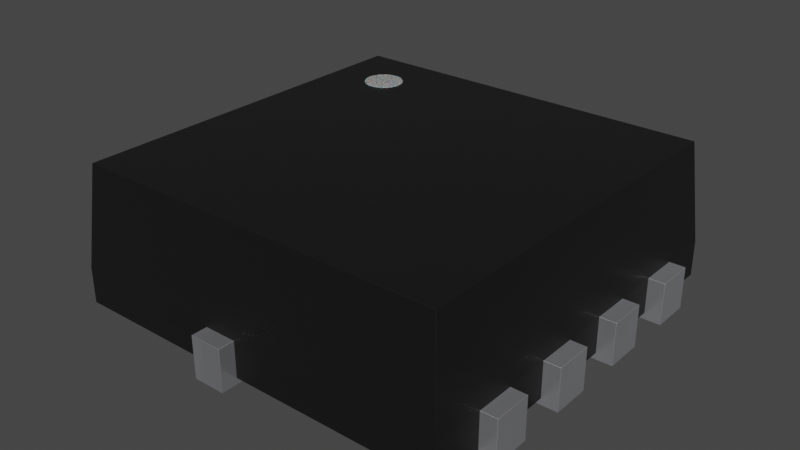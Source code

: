 # Source: Vishay_PowerPAK_1212-8_Single.blend  (saved by Blender 4.1.24; exported with 4.5.12 LTS)
import bpy
from mathutils import Matrix  # noqa: F401  (used for matrix-valued properties, if any)

bpy.ops.wm.read_factory_settings(use_empty=True)
scene = bpy.context.scene
scene.name = 'Scene'

# ---- collections
col_vishay_powerpak_1212_8_single = bpy.data.collections.new('Vishay_PowerPAK_1212-8_Single'); scene.collection.children.link(col_vishay_powerpak_1212_8_single)

# ---- materials (node trees are filled in below, after node groups)
mat_metal_pins = bpy.data.materials.new('metal_pins')
mat_metal_pins.use_transparent_shadow = False
mat_metal_pins.preview_render_type = 'CUBE'
mat_white_markings = bpy.data.materials.new('white_markings')
mat_white_markings.use_transparent_shadow = False
mat_white_markings.preview_render_type = 'FLAT'
mat_plastic_chip = bpy.data.materials.new('plastic_chip')
mat_plastic_chip.use_transparent_shadow = False
mat_plastic_chip.preview_render_type = 'CUBE'

# ---- material node trees
mat_metal_pins.use_nodes = True; mat_metal_pins.node_tree.nodes.clear()
_N = mat_metal_pins.node_tree.nodes; _L = mat_metal_pins.node_tree.links
n0 = _N.new('ShaderNodeMapping'); n0.name = 'Mapping'; n0.location = (-1447, -91)
n0.inputs[3].default_value = (4.8, 1.2, 1.1)
n1 = _N.new('ShaderNodeBsdfPrincipled'); n1.name = 'Principled BSDF'; n1.location = (-560, 254)
n1.distribution = 'GGX'
n1.subsurface_method = 'BURLEY'
n1.inputs[1].default_value = 0.7818
n1.inputs[2].default_value = 0.2886
n1.inputs[3].default_value = 1.45
n1.inputs[13].default_value = 0.0
n1.inputs[27].default_value = (0.0, 0.0, 0.0, 1.0)
n1.inputs[28].default_value = 1.0
n2 = _N.new('ShaderNodeOutputMaterial'); n2.name = 'Material Output.002'; n2.location = (-205, 253)
n2.width = 213
n3 = _N.new('ShaderNodeTexNoise'); n3.name = 'Noise Texture.002'; n3.location = (-1228, -73)
n3.inputs[2].default_value = 0.1
n3.inputs[3].default_value = 7.0
n3.inputs[4].default_value = 0.6
n3.inputs[8].default_value = 0.4
n4 = _N.new('ShaderNodeTexCoord'); n4.name = 'Texture Coordinate'; n4.location = (-1636, -116)
n5 = _N.new('ShaderNodeMix'); n5.name = 'Mix.001'; n5.location = (-921, 45)
n5.data_type = 'RGBA'
n5.inputs[6].default_value = (0.9398, 0.9547, 1.0, 1.0)
n5.inputs[7].default_value = (0.13, 0.1259, 0.1359, 1.0)
n6 = _N.new('ShaderNodeBump'); n6.name = 'Bump.001'; n6.location = (-1001, -227)
n6.inputs[0].default_value = 0.05
n6.inputs[1].default_value = 0.01
n6.inputs[2].default_value = 1.0
_L.new(n1.outputs[0], n2.inputs[0])
_L.new(n3.outputs[0], n6.inputs[3])
_L.new(n0.outputs[0], n3.inputs[0])
_L.new(n3.outputs[0], n5.inputs[0])
_L.new(n4.outputs[3], n0.inputs[0])
_L.new(n5.outputs[2], n1.inputs[0])
_L.new(n6.outputs[0], n1.inputs[5])
n2.is_active_output = True
mat_white_markings.use_nodes = True; mat_white_markings.node_tree.nodes.clear()
_N = mat_white_markings.node_tree.nodes; _L = mat_white_markings.node_tree.links
n0 = _N.new('ShaderNodeOutputMaterial'); n0.name = 'Material Output'; n0.location = (300, 300)
n1 = _N.new('ShaderNodeBsdfPrincipled'); n1.name = 'Principled BSDF'; n1.location = (-34, 272)
n1.distribution = 'GGX'
n1.subsurface_method = 'BURLEY'
n1.inputs[1].default_value = 0.02
n1.inputs[2].default_value = 0.4636
n1.inputs[3].default_value = 1.4
n1.inputs[8].default_value = 1.0
n1.inputs[10].default_value = 0.3682
n1.inputs[13].default_value = 0.6591
n1.inputs[18].default_value = 0.2318
n1.inputs[20].default_value = 0.6709
n1.inputs[24].default_value = 0.1191
n1.inputs[27].default_value = (0.0, 0.0, 0.0, 1.0)
n1.inputs[28].default_value = 1.0
n2 = _N.new('ShaderNodeMapping'); n2.name = 'Mapping'; n2.location = (-1010, 265)
n2.inputs[3].default_value = (3.0, 1.0, 1.0)
n3 = _N.new('ShaderNodeTexCoord'); n3.name = 'Texture Coordinate'; n3.location = (-1250, 180)
n4 = _N.new('ShaderNodeBump'); n4.name = 'Bump'; n4.location = (-376, -99)
n4.inputs[0].default_value = 0.05
n4.inputs[1].default_value = 1.0
n4.inputs[2].default_value = 1.0
n5 = _N.new('ShaderNodeTexNoise'); n5.name = 'Noise Texture'; n5.location = (-662, 176)
n5.inputs[2].default_value = 88.0
n5.inputs[3].default_value = 10.8
n5.inputs[4].default_value = 0.9167
n5.inputs[8].default_value = 1.6
n6 = _N.new('ShaderNodeValToRGB'); n6.name = 'ColorRamp'; n6.location = (-354, 186)
while len(n6.color_ramp.elements) > 1: n6.color_ramp.elements.remove(n6.color_ramp.elements[-1])
n6.color_ramp.elements[0].position = 0.0; n6.color_ramp.elements[0].color = (0.2596, 0.2596, 0.2596, 1.0)
_e = n6.color_ramp.elements.new(1.0); _e.color = (0.6303, 0.6303, 0.6303, 1.0)
n7 = _N.new('ShaderNodeMix'); n7.name = 'Mix'; n7.location = (-204, 152)
n7.data_type = 'RGBA'
n7.inputs[0].default_value = 0.3682
n7.inputs[7].default_value = (0.2525, 0.2525, 0.2525, 1.0)
_L.new(n5.outputs[0], n6.inputs[0])
_L.new(n1.outputs[0], n0.inputs[0])
_L.new(n3.outputs[2], n2.inputs[0])
_L.new(n2.outputs[0], n5.inputs[0])
_L.new(n5.outputs[0], n4.inputs[3])
_L.new(n4.outputs[0], n1.inputs[5])
_L.new(n6.outputs[0], n7.inputs[6])
_L.new(n7.outputs[2], n1.inputs[0])
n0.is_active_output = True
mat_plastic_chip.use_nodes = True; mat_plastic_chip.node_tree.nodes.clear()
_N = mat_plastic_chip.node_tree.nodes; _L = mat_plastic_chip.node_tree.links
n0 = _N.new('ShaderNodeBsdfPrincipled'); n0.name = 'Principled BSDF'; n0.location = (10, 300)
n0.distribution = 'GGX'
n0.subsurface_method = 'BURLEY'
n0.inputs[0].default_value = (0.009312, 0.009312, 0.009312, 1.0)
n0.inputs[1].default_value = 0.1372
n0.inputs[2].default_value = 0.3706
n0.inputs[3].default_value = 1.45
n0.inputs[27].default_value = (0.0, 0.0, 0.0, 1.0)
n0.inputs[28].default_value = 1.0
n1 = _N.new('ShaderNodeOutputMaterial'); n1.name = 'Material Output'; n1.location = (300, 300)
n2 = _N.new('ShaderNodeTexNoise'); n2.name = 'Noise Texture'; n2.location = (-893, 54)
n2.inputs[2].default_value = 200.0
n2.inputs[3].default_value = 3.6
n2.inputs[4].default_value = 0.8375
n3 = _N.new('ShaderNodeBump'); n3.name = 'Bump'; n3.location = (-604, -53)
n3.inputs[0].default_value = 0.08
n3.inputs[1].default_value = 1.0
n3.inputs[2].default_value = 1.0
_L.new(n0.outputs[0], n1.inputs[0])
_L.new(n2.outputs[0], n3.inputs[3])
_L.new(n3.outputs[0], n0.inputs[5])
n1.is_active_output = True

# ---- world
world_world = bpy.data.worlds.new('World'); scene.world = world_world
world_world.use_nodes = True; world_world.node_tree.nodes.clear()
_N = world_world.node_tree.nodes; _L = world_world.node_tree.links
n0 = _N.new('ShaderNodeOutputWorld'); n0.name = 'World Output'; n0.location = (300, 300)
n1 = _N.new('ShaderNodeBackground'); n1.name = 'Background'; n1.location = (10, 300)
n1.inputs[0].default_value = (0.05088, 0.05088, 0.05088, 1.0)
_L.new(n1.outputs[0], n0.inputs[0])
n0.is_active_output = True
world_world.color = (0.05088, 0.05088, 0.05088)
world_world.use_sun_shadow = False
world_world.sun_shadow_jitter_overblur = 0.0

# ---- meshes
me_vishay_powerpak_1212_8_single = bpy.data.meshes.new('Vishay_PowerPAK_1212-8_Single')
me_vishay_powerpak_1212_8_single.from_pydata([(-1.22, 1.125, 2.295e-08), (-1.65, -1.125, 1.213e-07), (-1.65, -0.825, 1.082e-07), (-1.65, -0.825, 0.33), (-1.65, -1.125, 0.33), (-1.22, -0.825, 1.082e-07), (-1.22, -1.125, 1.213e-07), (-1.22, 0.825, 0.33), (-1.65, 1.125, 0.33), (-1.65, 0.825, 0.33), (-1.65, 0.825, 3.606e-08), (-1.65, 1.125, 2.295e-08), (-1.22, 0.825, 3.606e-08), (1.24, 1.055, 0.33), (1.24, 1.125, 0.33), (-0.04, 1.055, 2.601e-08), (-0.04, 1.15, 2.186e-08), (-0.326, 1.65, 0.0), (-0.326, 1.65, 0.33), (-0.074, 1.65, 0.33), (-0.36, 1.15, 2.186e-08), (1.65, 0.175, 6.447e-08), (1.65, 0.175, 0.33), (1.24, 0.475, 5.136e-08), (1.24, 0.825, 3.606e-08), (1.65, 0.825, 0.33), (1.65, 1.125, 2.295e-08), (1.65, 1.125, 0.33), (1.24, 0.825, 0.33), (1.65, 0.475, 0.33), (1.24, 0.175, 0.33), (-0.04, 1.055, 0.33), (1.24, 1.055, 2.601e-08), (1.24, 1.125, 2.295e-08), (1.65, 0.825, 3.606e-08), (1.65, 0.475, 5.136e-08), (1.24, 0.175, 6.447e-08), (-0.326, 1.184, 2.037e-08), (-0.074, 1.65, 0.0), (-0.074, 1.184, 2.037e-08), (-1.65, 0.175, 0.33), (-1.22, 0.475, 5.136e-08), (-1.65, 0.475, 5.136e-08), (-1.65, 0.475, 0.33), (-1.65, 0.175, 6.447e-08), (-1.22, 0.175, 6.447e-08), (-1.65, -0.475, 9.289e-08), (-1.65, -0.475, 0.33), (-1.22, -0.475, 9.289e-08), (-1.65, -0.175, 7.977e-08), (-1.22, -0.175, 7.977e-08), (-1.65, -0.175, 0.33), (-1.22, -0.175, 0.33), (-0.36, -1.15, 0.33), (1.24, 0.475, 0.33), (-0.04, 1.15, 0.33), (-1.22, 1.125, 0.33), (-1.22, -1.125, 0.33), (-0.326, -1.184, 0.33), (-0.074, 1.184, 0.33), (-0.074, -1.65, 1.442e-07), (-0.326, -1.65, 1.442e-07), (-0.326, -1.65, 0.33), (-0.074, -1.184, 1.239e-07), (-0.074, -1.65, 0.33), (-0.04, -1.15, 1.224e-07), (1.24, -1.055, 1.182e-07), (1.24, -1.125, 1.213e-07), (1.24, -0.825, 1.082e-07), (1.65, -0.175, 0.33), (1.24, -1.055, 0.33), (1.65, -1.125, 0.33), (1.65, -0.825, 0.33), (1.65, -0.475, 0.33), (-0.326, -1.184, 1.239e-07), (-0.36, -1.15, 1.224e-07), (-0.04, -1.055, 1.182e-07), (1.65, -1.125, 1.213e-07), (1.65, -0.825, 1.082e-07), (1.24, -0.475, 9.289e-08), (1.65, -0.475, 9.289e-08), (1.65, -0.175, 7.977e-08), (1.24, -0.175, 7.977e-08), (-1.0, 0.85, 0.975), (-1.0, 0.85, 1.125), (-1.029, 0.8529, 0.975), (-1.029, 0.8529, 1.125), (-1.057, 0.8614, 0.975), (-1.057, 0.8614, 1.125), (-1.083, 0.8753, 0.975), (-1.083, 0.8753, 1.125), (-1.106, 0.8939, 0.975), (-1.106, 0.8939, 1.125), (-1.125, 0.9167, 0.975), (-1.125, 0.9167, 1.125), (-1.139, 0.9426, 0.975), (-1.139, 0.9426, 1.125), (-1.147, 0.9707, 0.975), (-1.147, 0.9707, 1.125), (-1.15, 1.0, 0.975), (-1.15, 1.0, 1.125), (-1.147, 1.029, 0.975), (-1.147, 1.029, 1.125), (-1.139, 1.057, 0.975), (-1.139, 1.057, 1.125), (-1.125, 1.083, 0.975), (-1.125, 1.083, 1.125), (-1.106, 1.106, 0.975), (-1.106, 1.106, 1.125), (-1.083, 1.125, 0.975), (-1.083, 1.125, 1.125), (-1.057, 1.139, 0.975), (-1.057, 1.139, 1.125), (-1.029, 1.147, 0.975), (-1.029, 1.147, 1.125), (-1.0, 1.15, 0.975), (-1.0, 1.15, 1.125), (-0.9707, 1.147, 0.975), (-0.9707, 1.147, 1.125), (-0.9426, 1.139, 0.975), (-0.9426, 1.139, 1.125), (-0.9167, 1.125, 0.975), (-0.9167, 1.125, 1.125), (-0.8939, 1.106, 0.975), (-0.8939, 1.106, 1.125), (-0.8753, 1.083, 0.975), (-0.8753, 1.083, 1.125), (-0.8614, 1.057, 0.975), (-0.8614, 1.057, 1.125), (-0.8529, 1.029, 0.975), (-0.8529, 1.029, 1.125), (-0.85, 1.0, 0.975), (-0.85, 1.0, 1.125), (-0.8529, 0.9707, 0.975), (-0.8529, 0.9707, 1.125), (-0.8614, 0.9426, 0.975), (-0.8614, 0.9426, 1.125), (-0.8753, 0.9167, 0.975), (-0.8753, 0.9167, 1.125), (-0.8939, 0.8939, 0.975), (-0.8939, 0.8939, 1.125), (-0.9167, 0.8753, 0.975), (-0.9167, 0.8753, 1.125), (-0.9426, 0.8614, 0.975), (-0.9426, 0.8614, 1.125), (-0.9707, 0.8529, 0.975), (-0.9707, 0.8529, 1.125), (-0.326, 1.184, 0.33), (-0.36, 1.15, 0.33), (-1.22, 0.175, 0.33), (-0.074, -1.184, 0.33), (-0.04, -1.15, 0.33), (-0.04, -1.055, 0.33), (1.24, -0.475, 0.33), (1.24, -0.825, 0.33), (-1.22, -0.825, 0.33), (-1.22, -0.475, 0.33), (-1.22, 0.475, 0.33), (1.24, -0.175, 0.33), (1.24, -1.125, 0.33), (1.525, -1.525, 0.33), (1.525, -1.525, 0.05), (-1.525, -1.525, 0.33), (-1.525, 1.525, 0.33), (1.525, 1.525, 0.05), (1.525, 1.525, 0.33), (-1.525, 1.525, 0.05), (-1.22, 0.825, 0.33), (-1.451, 1.451, 1.12), (1.451, 1.451, 1.12), (1.451, -1.451, 1.12), (-1.451, -1.451, 1.12), (-1.525, -1.525, 0.05), (1.24, 1.055, 0.33), (1.24, 1.125, 0.33), (1.24, 0.825, 0.33), (1.24, 0.175, 0.33), (-0.04, 1.055, 0.33), (-1.22, -0.175, 0.33), (-0.36, -1.15, 0.33), (1.24, 0.475, 0.33), (-0.04, 1.15, 0.33), (-1.22, 1.125, 0.33), (-1.22, -1.125, 0.33), (-0.326, -1.184, 0.33), (-0.074, 1.184, 0.33), (1.24, -1.055, 0.33), (-0.326, 1.184, 0.33), (-0.36, 1.15, 0.33), (-1.22, 0.175, 0.33), (-0.074, -1.184, 0.33), (-0.04, -1.15, 0.33), (-0.04, -1.055, 0.33), (1.24, -0.475, 0.33), (1.24, -0.825, 0.33), (-1.22, -0.825, 0.33), (-1.22, -0.475, 0.33), (-1.22, 0.475, 0.33), (1.24, -0.175, 0.33), (1.24, -1.125, 0.33), (1.525, -1.125, 0.33), (1.525, -0.825, 0.33), (1.525, -0.475, 0.33), (1.525, -0.175, 0.33), (1.525, 0.175, 0.33), (1.525, 0.475, 0.33), (1.525, 1.125, 0.33), (1.525, 0.825, 0.33), (-0.326, -1.525, 0.33), (-0.074, -1.525, 0.33), (-1.525, -0.825, 0.33), (-1.525, -1.125, 0.33), (-1.525, -0.475, 0.33), (-1.525, -0.175, 0.33), (-1.525, 0.475, 0.33), (-1.525, 0.175, 0.33), (-1.525, 1.125, 0.33), (-1.525, 0.825, 0.33), (-1.525, -0.825, 0.05), (-1.525, -1.125, 0.05), (-1.525, -0.175, 0.05), (-1.525, -0.475, 0.05), (-1.525, 0.175, 0.05), (-1.525, 0.475, 0.05), (-1.525, 1.125, 0.05), (-1.525, 0.825, 0.05), (-0.326, 1.525, 0.33), (-0.074, 1.525, 0.33), (-0.074, 1.525, 0.05), (-0.326, 1.525, 0.05), (-0.326, -1.525, 0.05), (-0.074, -1.525, 0.05), (-0.36, -1.15, 0.05), (-0.326, -1.184, 0.05), (-0.074, -1.184, 0.05), (-0.04, -1.055, 0.05), (-0.04, -1.15, 0.05), (1.24, -0.475, 0.05), (1.24, -0.175, 0.05), (1.24, 0.825, 0.05), (1.24, 1.055, 0.05), (1.24, 1.125, 0.05), (1.24, -1.055, 0.05), (1.24, -1.125, 0.05), (1.525, -0.175, 0.05), (1.525, 0.175, 0.05), (1.525, 0.475, 0.05), (1.525, -1.125, 0.05), (1.525, -0.825, 0.05), (1.24, -0.825, 0.05), (1.525, -0.475, 0.05), (1.24, 0.175, 0.05), (1.24, 0.475, 0.05), (1.525, 0.825, 0.05), (1.525, 1.125, 0.05), (-1.22, -0.175, 0.05), (-1.22, 0.175, 0.05), (-1.22, 1.125, 0.05), (-1.22, -0.475, 0.05), (-1.22, 0.825, 0.05), (-0.36, 1.15, 0.05), (-1.22, -1.125, 0.05), (-1.22, -0.825, 0.05), (-1.22, 0.475, 0.05), (-0.074, 1.184, 0.05), (-0.326, 1.184, 0.05), (-0.04, 1.055, 0.05), (-0.04, 1.15, 0.05)], [], [(43, 42, 44, 40), (149, 157, 43, 40), (13, 32, 15, 31), (5, 6, 1, 2), (37, 147, 18, 17), (70, 66, 67, 159), (55, 16, 39, 59), (151, 65, 76, 152), (59, 39, 38, 19), (19, 38, 17, 18), (30, 36, 21, 22), (27, 26, 33, 14), (40, 44, 45, 149), (56, 8, 9, 7), (44, 42, 41, 45), (51, 47, 156, 52), (239, 175, 207, 253), (72, 78, 68, 154), (51, 49, 46, 47), (29, 35, 23, 54), (71, 77, 78, 72), (157, 41, 42, 43), (52, 50, 49, 51), (48, 46, 49, 50), (47, 46, 48, 156), (150, 63, 65, 151), (57, 6, 5, 155), (62, 61, 60, 64), (7, 12, 0, 56), (3, 2, 1, 4), (64, 60, 63, 150), (152, 76, 66, 70), (159, 67, 77, 71), (28, 24, 34, 25), (69, 81, 82, 158), (155, 5, 2, 3), (29, 22, 21, 35), (31, 15, 16, 55), (251, 176, 204, 245), (83, 84, 86, 85), (85, 86, 88, 87), (87, 88, 90, 89), (89, 90, 92, 91), (91, 92, 94, 93), (93, 94, 96, 95), (95, 96, 98, 97), (97, 98, 100, 99), (99, 100, 102, 101), (101, 102, 104, 103), (103, 104, 106, 105), (105, 106, 108, 107), (107, 108, 110, 109), (109, 110, 112, 111), (111, 112, 114, 113), (113, 114, 116, 115), (115, 116, 118, 117), (117, 118, 120, 119), (119, 120, 122, 121), (121, 122, 124, 123), (123, 124, 126, 125), (125, 126, 128, 127), (127, 128, 130, 129), (129, 130, 132, 131), (131, 132, 134, 133), (133, 134, 136, 135), (135, 136, 138, 137), (137, 138, 140, 139), (139, 140, 142, 141), (141, 142, 144, 143), (86, 84, 146, 144, 142, 140, 138, 136, 134, 132, 130, 128, 126, 124, 122, 120, 118, 116, 114, 112, 110, 108, 106, 104, 102, 100, 98, 96, 94, 92, 90, 88), (143, 144, 146, 145), (145, 146, 84, 83), (83, 85, 87, 89, 91, 93, 95, 97, 99, 101, 103, 105, 107, 109, 111, 113, 115, 117, 119, 121, 123, 125, 127, 129, 131, 133, 135, 137, 139, 141, 143, 145), (8, 11, 10, 9), (156, 48, 50, 52), (54, 23, 24, 28), (158, 82, 36, 30), (20, 148, 147, 37), (187, 188, 260, 265), (25, 27, 14, 13, 31, 55, 59, 19, 18, 147, 148, 53, 58, 62, 64, 150, 151, 152, 70, 159, 71, 72, 154, 153, 73, 69, 158, 30, 22, 29, 54, 28), (197, 263, 256, 189), (58, 53, 75, 74), (9, 10, 12, 7), (14, 33, 32, 13), (4, 1, 6, 57), (160, 161, 247, 200), (166, 224, 216, 163), (237, 193, 202, 250), (77, 67, 66, 76, 65, 63, 60, 61, 74, 75, 20, 37, 17, 38, 39, 16, 15, 32, 33, 26, 34, 24, 23, 35, 21, 36, 82, 81, 80, 79, 68, 78), (164, 228, 227, 165), (212, 221, 218, 210), (249, 237, 250, 248), (245, 204, 203, 244), (25, 34, 26, 27), (168, 169, 165, 227, 226, 163), (163, 226, 229, 166), (172, 230, 208, 162), (161, 160, 209, 231), (169, 168, 171, 170), (251, 245, 244, 238), (239, 253, 246, 252), (256, 263, 223, 225, 259, 257, 224, 166, 229, 265, 260, 232, 233, 230, 172, 219, 261, 262, 218, 221, 258, 255, 220, 222), (153, 79, 80, 73), (250, 202, 201, 248), (195, 183, 211, 210), (53, 148, 20, 75), (257, 182, 216, 224), (173, 177, 266, 240), (174, 241, 254, 206), (179, 184, 233, 232), (186, 199, 243, 242), (181, 185, 264, 267), (191, 192, 235, 236), (185, 227, 228, 264), (190, 191, 236, 234), (256, 222, 215, 189), (183, 195, 262, 261), (197, 214, 223, 263), (188, 179, 232, 260), (258, 221, 212, 196), (155, 3, 4, 57), (255, 178, 213, 220), (182, 167, 217, 216), (205, 180, 252, 246), (262, 195, 210, 218), (192, 186, 242, 235), (167, 182, 257, 259), (175, 239, 252, 180), (243, 199, 200, 247), (177, 181, 267, 266), (261, 219, 211, 183), (201, 194, 249, 248), (249, 194, 193, 237), (197, 189, 215, 214), (178, 196, 212, 213), (259, 225, 217, 167), (198, 238, 244, 203), (174, 173, 240, 241), (196, 178, 255, 258), (176, 251, 238, 198), (149, 45, 41, 157), (222, 220, 213, 215), (233, 184, 208, 230), (62, 58, 74, 61), (226, 187, 265, 229), (217, 225, 223, 214), (69, 73, 80, 81), (162, 211, 219, 172), (200, 201, 202, 203, 204, 205, 207, 206, 165, 169, 170, 160), (228, 164, 254, 241, 240, 266, 267, 264), (161, 231, 234, 236, 235, 242, 243, 247), (170, 171, 162, 208, 209, 160), (164, 165, 206, 254), (205, 246, 253, 207), (217, 214, 215, 213, 212, 210, 211, 162, 171, 168, 163, 216), (194, 201, 200, 199, 186, 192, 191, 190, 209, 208, 184, 179, 188, 187, 226, 227, 185, 181, 177, 173, 174, 206, 207, 175, 180, 205, 204, 176, 198, 203, 202, 193), (153, 154, 68, 79), (234, 231, 209, 190), (0, 12, 10, 11), (56, 0, 11, 8)])
me_vishay_powerpak_1212_8_single.polygons.foreach_set('use_smooth', [True] * 160)
me_vishay_powerpak_1212_8_single.polygons.foreach_set('material_index', [0, 0, 0, 0, 0, 0, 0, 0, 0, 0, 0, 0, 0, 0, 0, 0, 2, 0, 0, 0, 0, 0, 0, 0, 0, 0, 0, 0, 0, 0, 0, 0, 0, 0, 0, 0, 0, 0, 2, 1, 1, 1, 1, 1, 1, 1, 1, 1, 1, 1, 1, 1, 1, 1, 1, 1, 1, 1, 1, 1, 1, 1, 1, 1, 1, 1, 1, 1, 1, 1, 1, 1, 1, 0, 0, 0, 0, 0, 2, 0, 2, 0, 0, 0, 0, 2, 2, 2, 0, 2, 2, 2, 2, 0, 2, 2, 2, 2, 2, 2, 2, 2, 0, 2, 2, 0, 2, 2, 2, 2, 2, 2, 2, 2, 2, 2, 2, 2, 2, 2, 0, 2, 2, 2, 2, 2, 2, 2, 2, 2, 2, 2, 2, 2, 2, 2, 2, 2, 2, 2, 0, 2, 2, 0, 2, 2, 0, 2, 2, 2, 2, 2, 2, 2, 2, 2, 0, 2, 0, 0])
_k = set([(0, 11), (0, 12), (0, 56), (1, 2), (1, 4), (1, 6), (2, 3), (2, 5), (3, 4), (3, 155), (4, 57), (5, 6), (5, 155), (6, 57), (7, 9), (7, 12), (7, 56), (8, 9), (8, 11), (8, 56), (9, 10), (10, 11), (10, 12), (13, 14), (13, 31), (13, 32), (14, 27), (14, 33), (15, 16), (15, 31), (15, 32), (16, 39), (16, 55), (17, 18), (17, 37), (17, 38), (18, 19), (18, 147), (19, 38), (19, 59), (20, 37), (20, 75), (20, 148), (21, 22), (21, 35), (21, 36), (22, 29), (22, 30), (23, 24), (23, 35), (23, 54), (24, 28), (24, 34), (25, 27), (25, 28), (25, 34), (26, 27), (26, 33), (26, 34), (28, 54), (29, 35), (29, 54), (30, 36), (30, 158), (31, 55), (32, 33), (36, 82), (37, 147), (38, 39), (39, 59), (40, 43), (40, 44), (40, 149), (41, 42), (41, 45), (41, 157), (42, 43), (42, 44), (43, 157), (44, 45), (45, 149), (46, 47), (46, 48), (46, 49), (47, 51), (47, 156), (48, 50), (48, 156), (49, 50), (49, 51), (50, 52), (51, 52), (52, 156), (53, 58), (53, 75), (53, 148), (55, 59), (57, 155), (58, 62), (58, 74), (60, 61), (60, 63), (60, 64), (61, 62), (61, 74), (62, 64), (63, 65), (63, 150), (64, 150), (65, 76), (65, 151), (66, 67), (66, 70), (66, 76), (67, 77), (67, 159), (68, 78), (68, 79), (68, 154), (69, 73), (69, 81), (69, 158), (70, 152), (70, 159), (71, 72), (71, 77), (71, 159), (72, 78), (72, 154), (73, 80), (73, 153), (74, 75), (76, 152), (77, 78), (79, 80), (79, 153), (80, 81), (81, 82), (82, 158), (83, 84), (83, 85), (83, 145), (84, 86), (84, 146), (85, 86), (85, 87), (86, 88), (87, 88), (87, 89), (88, 90), (89, 90), (89, 91), (90, 92), (91, 92), (91, 93), (92, 94), (93, 94), (93, 95), (94, 96), (95, 96), (95, 97), (96, 98), (97, 98), (97, 99), (98, 100), (99, 100), (99, 101), (100, 102), (101, 102), (101, 103), (102, 104), (103, 104), (103, 105), (104, 106), (105, 106), (105, 107), (106, 108), (107, 108), (107, 109), (108, 110), (109, 110), (109, 111), (110, 112), (111, 112), (111, 113), (112, 114), (113, 114), (113, 115), (114, 116), (115, 116), (115, 117), (116, 118), (117, 118), (117, 119), (118, 120), (119, 120), (119, 121), (120, 122), (121, 122), (121, 123), (122, 124), (123, 124), (123, 125), (124, 126), (125, 126), (125, 127), (126, 128), (127, 128), (127, 129), (128, 130), (129, 130), (129, 131), (130, 132), (131, 132), (131, 133), (132, 134), (133, 134), (133, 135), (134, 136), (135, 136), (135, 137), (136, 138), (137, 138), (137, 139), (138, 140), (139, 140), (139, 141), (140, 142), (141, 142), (141, 143), (142, 144), (143, 144), (143, 145), (144, 146), (145, 146), (147, 148), (149, 157), (150, 151), (151, 152), (153, 154), (160, 161), (160, 170), (160, 200), (160, 209), (161, 231), (161, 247), (162, 171), (162, 172), (162, 208), (162, 211), (163, 166), (163, 168), (163, 216), (163, 226), (164, 165), (164, 228), (164, 254), (165, 169), (165, 206), (165, 227), (166, 224), (166, 229), (167, 182), (167, 217), (167, 259), (168, 169), (168, 171), (169, 170), (170, 171), (172, 219), (172, 230), (173, 174), (173, 177), (173, 240), (174, 206), (174, 241), (175, 180), (175, 207), (175, 239), (176, 198), (176, 204), (176, 251), (177, 181), (177, 266), (178, 196), (178, 213), (178, 255), (179, 184), (179, 188), (179, 232), (180, 205), (180, 252), (181, 185), (181, 267), (182, 216), (182, 257), (183, 195), (183, 211), (183, 261), (184, 208), (184, 233), (185, 227), (185, 264), (186, 192), (186, 199), (186, 242), (187, 188), (187, 226), (187, 265), (188, 260), (189, 197), (189, 215), (189, 256), (190, 191), (190, 209), (190, 234), (191, 192), (191, 236), (192, 235), (193, 194), (193, 202), (193, 237), (194, 201), (194, 249), (195, 210), (195, 262), (196, 212), (196, 258), (197, 214), (197, 263), (198, 203), (198, 238), (199, 200), (199, 243), (200, 201), (200, 247), (201, 202), (201, 248), (202, 203), (202, 250), (203, 204), (203, 244), (204, 205), (204, 245), (205, 207), (205, 246), (206, 207), (206, 254), (207, 253), (208, 209), (208, 230), (209, 231), (210, 211), (210, 212), (210, 218), (211, 219), (212, 213), (212, 221), (213, 215), (213, 220), (214, 215), (214, 217), (214, 223), (215, 222), (216, 217), (216, 224), (217, 225), (218, 221), (218, 262), (219, 261), (220, 222), (220, 255), (221, 258), (222, 256), (223, 225), (223, 263), (224, 257), (225, 259), (226, 227), (226, 229), (227, 228), (228, 264), (229, 265), (230, 233), (231, 234), (232, 233), (232, 260), (234, 236), (235, 236), (235, 242), (237, 249), (237, 250), (238, 244), (238, 251), (239, 252), (239, 253), (240, 241), (240, 266), (241, 254), (242, 243), (243, 247), (244, 245), (245, 251), (246, 252), (246, 253), (248, 249), (248, 250), (255, 258), (256, 263), (257, 259), (260, 265), (261, 262), (264, 267), (266, 267)])
me_vishay_powerpak_1212_8_single.attributes.new('sharp_edge', 'BOOLEAN', 'EDGE').data.foreach_set('value', [ (min(e.vertices), max(e.vertices)) in _k for e in me_vishay_powerpak_1212_8_single.edges])
_uv = me_vishay_powerpak_1212_8_single.uv_layers.new(name='UVMap')
_uv.uv.foreach_set('vector', [0.6439, 0.4295, 0.6439, 0.3295, 0.553, 0.3295, 0.553, 0.4295, 0.1303, 0.553, 0.1303, 0.6439, 1.192e-07, 0.6439, 1.192e-07, 0.553, 0.8758, 0.4295, 0.8758, 0.3295, 0.4879, 0.3295, 0.4879, 0.4295, 0.1303, 0.25, 0.1303, 0.1591, 2.384e-07, 0.1591, 1.49e-07, 0.25, 0.8588, 0.3295, 0.8588, 0.4295, 1.0, 0.4295, 1.0, 0.3295, 0.1803, 0.4295, 0.1803, 0.3295, 0.1591, 0.3295, 0.1591, 0.4295, 0.8485, 0.4295, 0.8485, 0.3295, 0.8588, 0.3295, 0.8588, 0.4295, 0.1515, 0.4295, 0.1515, 0.3295, 0.1803, 0.3295, 0.1803, 0.4295, 0.8588, 0.4295, 0.8588, 0.3295, 1.0, 0.3295, 1.0, 0.4295, 0.4776, 0.4295, 0.4776, 0.3295, 0.4012, 0.3295, 0.4012, 0.4295, 0.8758, 0.4295, 0.8758, 0.3295, 1.0, 0.3295, 1.0, 0.4295, 1.0, 0.4295, 1.0, 0.3295, 0.8758, 0.3295, 0.8758, 0.4295, 1.192e-07, 0.4295, 1.192e-07, 0.3295, 0.1303, 0.3295, 0.1303, 0.4295, 0.1303, 0.8409, 0.0, 0.8409, 5.96e-08, 0.75, 0.1303, 0.75, 1.192e-07, 0.553, 1.192e-07, 0.6439, 0.1303, 0.6439, 0.1303, 0.553, 1.192e-07, 0.447, 1.192e-07, 0.3561, 0.1303, 0.3561, 0.1303, 0.447, 0.8758, 0.3447, 0.8758, 0.4295, 0.9621, 0.4295, 0.9621, 0.3447, 1.0, 0.4295, 1.0, 0.3295, 0.8758, 0.3295, 0.8758, 0.4295, 0.447, 0.4295, 0.447, 0.3295, 0.3561, 0.3295, 0.3561, 0.4295, 1.0, 0.4295, 1.0, 0.3295, 0.8758, 0.3295, 0.8758, 0.4295, 0.1591, 0.4295, 0.1591, 0.3295, 0.25, 0.3295, 0.25, 0.4295, 0.1303, 0.4295, 0.1303, 0.3295, 1.192e-07, 0.3295, 1.192e-07, 0.4295, 0.1303, 0.4295, 0.1303, 0.3295, 1.192e-07, 0.3295, 1.192e-07, 0.4295, 0.1303, 0.3561, 1.192e-07, 0.3561, 1.192e-07, 0.447, 0.1303, 0.447, 1.192e-07, 0.4295, 1.192e-07, 0.3295, 0.1303, 0.3295, 0.1303, 0.4295, 0.1412, 0.4295, 0.1412, 0.3295, 0.1515, 0.3295, 0.1515, 0.4295, 0.1591, 0.4295, 0.1591, 0.3295, 0.25, 0.3295, 0.25, 0.4295, 0.4012, 0.4295, 0.4012, 0.3295, 0.4776, 0.3295, 0.4776, 0.4295, 0.75, 0.4295, 0.75, 0.3295, 0.8409, 0.3295, 0.8409, 0.4295, 0.25, 0.4295, 0.25, 0.3295, 0.1591, 0.3295, 0.1591, 0.4295, 1.49e-07, 0.4295, 1.49e-07, 0.3295, 0.1412, 0.3295, 0.1412, 0.4295, 0.4879, 0.4295, 0.4879, 0.3295, 0.8758, 0.3295, 0.8758, 0.4295, 0.8758, 0.4295, 0.8758, 0.3295, 1.0, 0.3295, 1.0, 0.4295, 0.8758, 0.4295, 0.8758, 0.3295, 1.0, 0.3295, 1.0, 0.4295, 1.0, 0.4295, 1.0, 0.3295, 0.8758, 0.3295, 0.8758, 0.4295, 0.1303, 0.4295, 0.1303, 0.3295, 1.49e-07, 0.3295, 1.49e-07, 0.4295, 0.6439, 0.4295, 0.553, 0.4295, 0.553, 0.3295, 0.6439, 0.3295, 0.8197, 0.4295, 0.8197, 0.3295, 0.8485, 0.3295, 0.8485, 0.4295, 0.8758, 0.3447, 0.8758, 0.4295, 0.9621, 0.4295, 0.9621, 0.3447, 0.197, 0.625, 0.197, 0.6705, 0.1881, 0.6705, 0.1881, 0.625, 0.1881, 0.625, 0.1881, 0.6705, 0.1796, 0.6705, 0.1796, 0.625, 0.1796, 0.625, 0.1796, 0.6705, 0.1717, 0.6705, 0.1717, 0.625, 0.1717, 0.625, 0.1717, 0.6705, 0.1648, 0.6705, 0.1648, 0.625, 0.7709, 0.625, 0.7709, 0.6705, 0.7778, 0.6705, 0.7778, 0.625, 0.7778, 0.625, 0.7778, 0.6705, 0.7856, 0.6705, 0.7856, 0.625, 0.7856, 0.625, 0.7856, 0.6705, 0.7942, 0.6705, 0.7942, 0.625, 0.7942, 0.625, 0.7942, 0.6705, 0.803, 0.6705, 0.803, 0.625, 0.803, 0.625, 0.803, 0.6705, 0.8119, 0.6705, 0.8119, 0.625, 0.8119, 0.625, 0.8119, 0.6705, 0.8204, 0.6705, 0.8204, 0.625, 0.8204, 0.625, 0.8204, 0.6705, 0.8283, 0.6705, 0.8283, 0.625, 0.8283, 0.625, 0.8283, 0.6705, 0.8352, 0.6705, 0.8352, 0.625, 0.1648, 0.625, 0.1648, 0.6705, 0.1717, 0.6705, 0.1717, 0.625, 0.1717, 0.625, 0.1717, 0.6705, 0.1796, 0.6705, 0.1796, 0.625, 0.1796, 0.625, 0.1796, 0.6705, 0.1881, 0.6705, 0.1881, 0.625, 0.1881, 0.625, 0.1881, 0.6705, 0.197, 0.6705, 0.197, 0.625, 0.197, 0.625, 0.197, 0.6705, 0.2058, 0.6705, 0.2058, 0.625, 0.2058, 0.625, 0.2058, 0.6705, 0.2144, 0.6705, 0.2144, 0.625, 0.2144, 0.625, 0.2144, 0.6705, 0.2222, 0.6705, 0.2222, 0.625, 0.2222, 0.625, 0.2222, 0.6705, 0.2291, 0.6705, 0.2291, 0.625, 0.8352, 0.625, 0.8352, 0.6705, 0.8283, 0.6705, 0.8283, 0.625, 0.8283, 0.625, 0.8283, 0.6705, 0.8204, 0.6705, 0.8204, 0.625, 0.8204, 0.625, 0.8204, 0.6705, 0.8119, 0.6705, 0.8119, 0.625, 0.8119, 0.625, 0.8119, 0.6705, 0.803, 0.6705, 0.803, 0.625, 0.803, 0.625, 0.803, 0.6705, 0.7942, 0.6705, 0.7942, 0.625, 0.7942, 0.625, 0.7942, 0.6705, 0.7856, 0.6705, 0.7856, 0.625, 0.7856, 0.625, 0.7856, 0.6705, 0.7778, 0.6705, 0.7778, 0.625, 0.7778, 0.625, 0.7778, 0.6705, 0.7709, 0.6705, 0.7709, 0.625, 0.2291, 0.625, 0.2291, 0.6705, 0.2222, 0.6705, 0.2222, 0.625, 0.2222, 0.625, 0.2222, 0.6705, 0.2144, 0.6705, 0.2144, 0.625, 0.1881, 0.7584, 0.197, 0.7576, 0.2058, 0.7584, 0.2144, 0.761, 0.2222, 0.7652, 0.2291, 0.7709, 0.2348, 0.7778, 0.239, 0.7856, 0.2416, 0.7942, 0.2424, 0.803, 0.2416, 0.8119, 0.239, 0.8204, 0.2348, 0.8283, 0.2291, 0.8352, 0.2222, 0.8408, 0.2144, 0.845, 0.2058, 0.8476, 0.197, 0.8485, 0.1881, 0.8476, 0.1796, 0.845, 0.1717, 0.8408, 0.1648, 0.8352, 0.1592, 0.8283, 0.155, 0.8204, 0.1524, 0.8119, 0.1515, 0.803, 0.1524, 0.7942, 0.155, 0.7856, 0.1592, 0.7778, 0.1648, 0.7709, 0.1717, 0.7652, 0.1796, 0.761, 0.2144, 0.625, 0.2144, 0.6705, 0.2058, 0.6705, 0.2058, 0.625, 0.2058, 0.625, 0.2058, 0.6705, 0.197, 0.6705, 0.197, 0.625, 0.197, 0.7576, 0.1881, 0.7584, 0.1796, 0.761, 0.1717, 0.7652, 0.1648, 0.7709, 0.1592, 0.7778, 0.155, 0.7856, 0.1524, 0.7942, 0.1515, 0.803, 0.1524, 0.8119, 0.155, 0.8204, 0.1592, 0.8283, 0.1648, 0.8352, 0.1717, 0.8408, 0.1796, 0.845, 0.1881, 0.8476, 0.197, 0.8485, 0.2058, 0.8476, 0.2144, 0.845, 0.2222, 0.8408, 0.2291, 0.8352, 0.2348, 0.8283, 0.239, 0.8204, 0.2416, 0.8119, 0.2424, 0.803, 0.2416, 0.7942, 0.239, 0.7856, 0.2348, 0.7778, 0.2291, 0.7709, 0.2222, 0.7652, 0.2144, 0.761, 0.2058, 0.7584, 0.8409, 0.4295, 0.8409, 0.3295, 0.75, 0.3295, 0.75, 0.4295, 0.3561, 0.4295, 0.3561, 0.3295, 0.447, 0.3295, 0.447, 0.4295, 0.6439, 0.4295, 0.6439, 0.3295, 0.75, 0.3295, 0.75, 0.4295, 0.447, 0.4295, 0.447, 0.3295, 0.553, 0.3295, 0.553, 0.4295, 0.3909, 0.3295, 0.3909, 0.4295, 0.4012, 0.4295, 0.4012, 0.3295, 0.4012, 0.4295, 0.3909, 0.4295, 0.3909, 0.3447, 0.4012, 0.3447, 1.0, 0.75, 1.0, 0.8409, 0.8758, 0.8409, 0.8758, 0.8197, 0.4879, 0.8197, 0.4879, 0.8485, 0.4776, 0.8588, 0.4776, 1.0, 0.4012, 1.0, 0.4012, 0.8588, 0.3909, 0.8485, 0.3909, 0.1515, 0.4012, 0.1412, 0.4012, 1.49e-07, 0.4776, 1.49e-07, 0.4776, 0.1412, 0.4879, 0.1515, 0.4879, 0.1803, 0.8758, 0.1803, 0.8758, 0.1591, 1.0, 0.1591, 1.0, 0.25, 0.8758, 0.25, 0.8758, 0.3561, 1.0, 0.3561, 1.0, 0.447, 0.8758, 0.447, 0.8758, 0.553, 1.0, 0.553, 1.0, 0.6439, 0.8758, 0.6439, 0.8758, 0.75, 0.6439, 0.4295, 0.6439, 0.3447, 0.553, 0.3447, 0.553, 0.4295, 0.1412, 0.4295, 0.1515, 0.4295, 0.1515, 0.3295, 0.1412, 0.3295, 5.96e-08, 0.4295, 5.96e-08, 0.3295, 0.1303, 0.3295, 0.1303, 0.4295, 0.8409, 0.4295, 0.8409, 0.3295, 0.8197, 0.3295, 0.8197, 0.4295, 2.384e-07, 0.4295, 2.384e-07, 0.3295, 0.1303, 0.3295, 0.1303, 0.4295, 0.03788, 0.4295, 0.03788, 0.3447, 0.1591, 0.3447, 0.1591, 0.4295, 0.9621, 0.3447, 0.8409, 0.3447, 0.8409, 0.4295, 0.9621, 0.4295, 0.8758, 0.3447, 0.8758, 0.4295, 0.9621, 0.4295, 0.9621, 0.3447, 1.0, 0.1591, 0.8758, 0.1591, 0.8758, 0.1803, 0.4879, 0.1803, 0.4879, 0.1515, 0.4776, 0.1412, 0.4776, 1.49e-07, 0.4012, 1.49e-07, 0.4012, 0.1412, 0.3909, 0.1515, 0.3909, 0.8485, 0.4012, 0.8588, 0.4012, 1.0, 0.4776, 1.0, 0.4776, 0.8588, 0.4879, 0.8485, 0.4879, 0.8197, 0.8758, 0.8197, 0.8758, 0.8409, 1.0, 0.8409, 1.0, 0.75, 0.8758, 0.75, 0.8758, 0.6439, 1.0, 0.6439, 1.0, 0.553, 0.8758, 0.553, 0.8758, 0.447, 1.0, 0.447, 1.0, 0.3561, 0.8758, 0.3561, 0.8758, 0.25, 1.0, 0.25, 0.9621, 0.3447, 0.4776, 0.3447, 0.4776, 0.4295, 0.9621, 0.4295, 0.3561, 0.4295, 0.3561, 0.3447, 0.25, 0.3447, 0.25, 0.4295, 0.8758, 0.25, 0.8758, 0.3561, 0.9621, 0.3561, 0.9621, 0.25, 0.553, 0.3447, 0.553, 0.4295, 0.447, 0.4295, 0.447, 0.3447, 0.75, 0.4295, 0.75, 0.3295, 0.8409, 0.3295, 0.8409, 0.4295, 0.06019, 0.6689, 0.9398, 0.6689, 0.9621, 0.4295, 0.4776, 0.4295, 0.4012, 0.4295, 0.03788, 0.4295, 0.03788, 0.4295, 0.4012, 0.4295, 0.4012, 0.3447, 0.03788, 0.3447, 0.03788, 0.3447, 0.4012, 0.3447, 0.4012, 0.4295, 0.03788, 0.4295, 0.9621, 0.3447, 0.9621, 0.4295, 0.4776, 0.4295, 0.4776, 0.3447, 0.9398, 0.9398, 0.06019, 0.9398, 0.06019, 0.06019, 0.9398, 0.06019, 0.8758, 0.553, 0.9621, 0.553, 0.9621, 0.447, 0.8758, 0.447, 0.8758, 0.75, 0.9621, 0.75, 0.9621, 0.6439, 0.8758, 0.6439, 0.1303, 0.553, 0.1303, 0.6439, 0.03788, 0.6439, 0.03788, 0.75, 0.1303, 0.75, 0.1303, 0.8409, 0.03788, 0.8409, 0.03788, 0.9621, 0.4012, 0.9621, 0.4012, 0.8588, 0.3909, 0.8485, 0.3909, 0.1515, 0.4012, 0.1412, 0.4012, 0.03788, 0.03788, 0.03788, 0.03788, 0.1591, 0.1303, 0.1591, 0.1303, 0.25, 0.03788, 0.25, 0.03788, 0.3561, 0.1303, 0.3561, 0.1303, 0.447, 0.03788, 0.447, 0.03788, 0.553, 0.8758, 0.4295, 0.8758, 0.3295, 1.0, 0.3295, 1.0, 0.4295, 0.3561, 0.3447, 0.3561, 0.4295, 0.25, 0.4295, 0.25, 0.3447, 0.1303, 0.25, 0.1303, 0.1591, 0.03788, 0.1591, 0.03788, 0.25, 0.1515, 0.4295, 0.8485, 0.4295, 0.8485, 0.3295, 0.1515, 0.3295, 0.1303, 0.3447, 0.1303, 0.4295, 0.03788, 0.4295, 0.03788, 0.3447, 0.8758, 0.4295, 0.4879, 0.4295, 0.4879, 0.3447, 0.8758, 0.3447, 0.8758, 0.4295, 0.8758, 0.3447, 0.9621, 0.3447, 0.9621, 0.4295, 0.1515, 0.4295, 0.1412, 0.4295, 0.1412, 0.3447, 0.1515, 0.3447, 0.1803, 0.4295, 0.1591, 0.4295, 0.1591, 0.3447, 0.1803, 0.3447, 0.8485, 0.4295, 0.8588, 0.4295, 0.8588, 0.3447, 0.8485, 0.3447, 0.1515, 0.4295, 0.1803, 0.4295, 0.1803, 0.3447, 0.1515, 0.3447, 0.8588, 0.4295, 0.9621, 0.4295, 0.9621, 0.3447, 0.8588, 0.3447, 0.1412, 0.4295, 0.1515, 0.4295, 0.1515, 0.3447, 0.1412, 0.3447, 0.1303, 0.3447, 0.03788, 0.3447, 0.03788, 0.4295, 0.1303, 0.4295, 0.1591, 0.4295, 0.25, 0.4295, 0.25, 0.3447, 0.1591, 0.3447, 0.1303, 0.4295, 0.03788, 0.4295, 0.03788, 0.3447, 0.1303, 0.3447, 0.8485, 0.4295, 0.1515, 0.4295, 0.1515, 0.3447, 0.8485, 0.3447, 0.1303, 0.3447, 0.03788, 0.3447, 0.03788, 0.4295, 0.1303, 0.4295, 0.1303, 0.25, 1.49e-07, 0.25, 2.384e-07, 0.1591, 0.1303, 0.1591, 0.1303, 0.3447, 0.1303, 0.4295, 0.03788, 0.4295, 0.03788, 0.3447, 0.1303, 0.8409, 0.1303, 0.75, 0.03788, 0.75, 0.03788, 0.8409, 0.9621, 0.4295, 0.8758, 0.4295, 0.8758, 0.3447, 0.9621, 0.3447, 0.1303, 0.3447, 0.1303, 0.4295, 0.03788, 0.4295, 0.03788, 0.3447, 0.4879, 0.4295, 0.8758, 0.4295, 0.8758, 0.3447, 0.4879, 0.3447, 0.75, 0.4295, 0.8409, 0.4295, 0.8409, 0.3447, 0.75, 0.3447, 0.75, 0.4295, 0.75, 0.3447, 0.6439, 0.3447, 0.6439, 0.4295, 0.8758, 0.3447, 0.8758, 0.4295, 0.9621, 0.4295, 0.9621, 0.3447, 0.8197, 0.4295, 0.8485, 0.4295, 0.8485, 0.3447, 0.8197, 0.3447, 0.1303, 0.3447, 0.03788, 0.3447, 0.03788, 0.4295, 0.1303, 0.4295, 0.9621, 0.4295, 0.8758, 0.4295, 0.8758, 0.3447, 0.9621, 0.3447, 0.25, 0.3447, 0.25, 0.4295, 0.3561, 0.4295, 0.3561, 0.3447, 0.1303, 0.6439, 0.1303, 0.553, 0.03788, 0.553, 0.03788, 0.6439, 0.1303, 0.447, 0.1303, 0.3561, 0.03788, 0.3561, 0.03788, 0.447, 0.1303, 0.3447, 0.03788, 0.3447, 0.03788, 0.4295, 0.1303, 0.4295, 0.8758, 0.4295, 0.8758, 0.3447, 0.9621, 0.3447, 0.9621, 0.4295, 0.8409, 0.4295, 0.8197, 0.4295, 0.8197, 0.3447, 0.8409, 0.3447, 0.3561, 0.4295, 0.447, 0.4295, 0.447, 0.3447, 0.3561, 0.3447, 0.553, 0.4295, 0.553, 0.3447, 0.447, 0.3447, 0.447, 0.4295, 0.553, 0.4295, 0.553, 0.3295, 0.6439, 0.3295, 0.6439, 0.4295, 0.553, 0.3447, 0.447, 0.3447, 0.447, 0.4295, 0.553, 0.4295, 0.1412, 0.3447, 0.1412, 0.4295, 0.03788, 0.4295, 0.03788, 0.3447, 1.49e-07, 0.4295, 0.1412, 0.4295, 0.1412, 0.3295, 1.49e-07, 0.3295, 0.9621, 0.4295, 0.8588, 0.4295, 0.8588, 0.3447, 0.9621, 0.3447, 0.75, 0.4295, 0.75, 0.3447, 0.6439, 0.3447, 0.6439, 0.4295, 0.447, 0.4295, 0.3561, 0.4295, 0.3561, 0.3295, 0.447, 0.3295, 0.03788, 0.4295, 0.1591, 0.4295, 0.1591, 0.3447, 0.03788, 0.3447, 0.1591, 0.4295, 0.25, 0.4295, 0.3561, 0.4295, 0.447, 0.4295, 0.553, 0.4295, 0.6439, 0.4295, 0.75, 0.4295, 0.8409, 0.4295, 0.9621, 0.4295, 0.9398, 0.6689, 0.06019, 0.6689, 0.03788, 0.4295, 0.4776, 0.9621, 0.9621, 0.9621, 0.9621, 0.8409, 0.8758, 0.8409, 0.8758, 0.8197, 0.4879, 0.8197, 0.4879, 0.8485, 0.4776, 0.8588, 0.9621, 0.03788, 0.4776, 0.03788, 0.4776, 0.1412, 0.4879, 0.1515, 0.4879, 0.1803, 0.8758, 0.1803, 0.8758, 0.1591, 0.9621, 0.1591, 0.9398, 0.6689, 0.06019, 0.6689, 0.03788, 0.4295, 0.4012, 0.4295, 0.4776, 0.4295, 0.9621, 0.4295, 0.9621, 0.3447, 0.9621, 0.4295, 0.8409, 0.4295, 0.8409, 0.3447, 0.6439, 0.4295, 0.6439, 0.3447, 0.75, 0.3447, 0.75, 0.4295, 0.75, 0.4295, 0.6439, 0.4295, 0.553, 0.4295, 0.447, 0.4295, 0.3561, 0.4295, 0.25, 0.4295, 0.1591, 0.4295, 0.03788, 0.4295, 0.06019, 0.6689, 0.9398, 0.6689, 0.9621, 0.4295, 0.8409, 0.4295, 0.8758, 0.25, 0.9621, 0.25, 0.9621, 0.1591, 0.8758, 0.1591, 0.8758, 0.1803, 0.4879, 0.1803, 0.4879, 0.1515, 0.4776, 0.1412, 0.4776, 0.03788, 0.4012, 0.03788, 0.4012, 0.1412, 0.3909, 0.1515, 0.3909, 0.8485, 0.4012, 0.8588, 0.4012, 0.9621, 0.4776, 0.9621, 0.4776, 0.8588, 0.4879, 0.8485, 0.4879, 0.8197, 0.8758, 0.8197, 0.8758, 0.8409, 0.9621, 0.8409, 0.9621, 0.75, 0.8758, 0.75, 0.8758, 0.6439, 0.9621, 0.6439, 0.9621, 0.553, 0.8758, 0.553, 0.8758, 0.447, 0.9621, 0.447, 0.9621, 0.3561, 0.8758, 0.3561, 0.3561, 0.4295, 0.25, 0.4295, 0.25, 0.3295, 0.3561, 0.3295, 0.1412, 0.3447, 0.03788, 0.3447, 0.03788, 0.4295, 0.1412, 0.4295, 0.1303, 0.8409, 0.1303, 0.75, 5.96e-08, 0.75, 0.0, 0.8409, 0.1303, 0.4295, 0.1303, 0.3295, 0.0, 0.3295, 0.0, 0.4295])
me_vishay_powerpak_1212_8_single.materials.append(mat_metal_pins)
me_vishay_powerpak_1212_8_single.materials.append(mat_white_markings)
me_vishay_powerpak_1212_8_single.materials.append(mat_plastic_chip)
me_vishay_powerpak_1212_8_single.update()
me_vishay_powerpak_1212_8_single.normals_split_custom_set([tuple(v) for v in zip(*[iter([-1.0, 0.0, 0.0, -1.0, 0.0, 0.0, -1.0, 0.0, 0.0, -1.0, 0.0, 0.0, 0.0, 9.934e-08, 1.0, 0.0, 9.934e-08, 1.0, 0.0, 9.934e-08, 1.0, 0.0, 9.934e-08, 1.0, -1.863e-07, 1.0, 0.0, -1.863e-07, 1.0, 0.0, -1.863e-07, 1.0, 0.0, -1.863e-07, 1.0, 0.0, 0.0, -4.371e-08, -1.0, 0.0, -4.371e-08, -1.0, 0.0, -4.371e-08, -1.0, 0.0, -4.371e-08, -1.0, -1.0, -3.391e-07, 0.0, -1.0, -3.391e-07, 0.0, -1.0, -3.391e-07, 0.0, -1.0, -3.391e-07, 0.0, -1.0, 0.0, 0.0, -1.0, 0.0, 0.0, -1.0, 0.0, 0.0, -1.0, 0.0, 0.0, 0.7071, 0.7071, 0.0, 0.7071, 0.7071, 0.0, 0.7071, 0.7071, 0.0, 0.7071, 0.7071, 0.0, 1.0, 5.941e-08, 0.0, 1.0, 5.941e-08, 0.0, 1.0, 5.941e-08, 0.0, 1.0, 5.941e-08, 0.0, 1.0, 1.575e-07, 0.0, 1.0, 1.575e-07, 0.0, 1.0, 1.575e-07, 0.0, 1.0, 1.575e-07, 0.0, 0.0, 1.0, 0.0, 0.0, 1.0, 0.0, 0.0, 1.0, 0.0, 0.0, 1.0, 0.0, 1.999e-07, -1.0, -5.507e-08, 1.999e-07, -1.0, -5.507e-08, 1.999e-07, -1.0, -5.507e-08, 1.999e-07, -1.0, -5.507e-08, 0.0, 1.0, 0.0, 0.0, 1.0, 0.0, 0.0, 1.0, 0.0, 0.0, 1.0, 0.0, 1.386e-07, -1.0, 0.0, 1.386e-07, -1.0, 0.0, 1.386e-07, -1.0, 0.0, 1.386e-07, -1.0, 0.0, 0.0, 9.934e-08, 1.0, 0.0, 9.934e-08, 1.0, 0.0, 9.934e-08, 1.0, 0.0, 9.934e-08, 1.0, 1.377e-14, -4.371e-08, -1.0, 1.377e-14, -4.371e-08, -1.0, 1.377e-14, -4.371e-08, -1.0, 1.377e-14, -4.371e-08, -1.0, 5.776e-08, 9.934e-08, 1.0, 5.776e-08, 9.934e-08, 1.0, 5.776e-08, 9.934e-08, 1.0, 5.776e-08, 9.934e-08, 1.0, -1.046e-07, 1.0, -1.867e-07, -1.046e-07, 1.0, -1.867e-07, -1.046e-07, 1.0, -1.867e-07, -1.046e-07, 1.0, -1.867e-07, -7.269e-08, 1.0, 0.0, -7.269e-08, 1.0, 0.0, -7.269e-08, 1.0, 0.0, -7.269e-08, 1.0, 0.0, -1.0, 0.0, 0.0, -1.0, 0.0, 0.0, -1.0, 0.0, 0.0, -1.0, 0.0, 0.0, -1.454e-07, 1.0, 0.0, -1.454e-07, 1.0, 0.0, -1.454e-07, 1.0, 0.0, -1.454e-07, 1.0, 0.0, 1.0, 1.204e-06, -1.435e-13, 1.0, 1.204e-06, -1.435e-13, 1.0, 1.204e-06, -1.435e-13, 1.0, 1.204e-06, -1.435e-13, -6.931e-08, 1.0, 0.0, -6.931e-08, 1.0, 0.0, -6.931e-08, 1.0, 0.0, -6.931e-08, 1.0, 0.0, -1.386e-07, 1.0, 0.0, -1.386e-07, 1.0, 0.0, -1.386e-07, 1.0, 0.0, -1.386e-07, 1.0, 0.0, 2.278e-14, -4.371e-08, -1.0, 2.278e-14, -4.371e-08, -1.0, 2.278e-14, -4.371e-08, -1.0, 2.278e-14, -4.371e-08, -1.0, 6.931e-08, -1.0, 0.0, 6.931e-08, -1.0, 0.0, 6.931e-08, -1.0, 0.0, 6.931e-08, -1.0, 0.0, 0.7071, -0.7071, 0.0, 0.7071, -0.7071, 0.0, 0.7071, -0.7071, 0.0, 0.7071, -0.7071, 0.0, 1.0, -3.01e-07, 0.0, 1.0, -3.01e-07, 0.0, 1.0, -3.01e-07, 0.0, 1.0, -3.01e-07, 0.0, 0.0, -1.0, 0.0, 0.0, -1.0, 0.0, 0.0, -1.0, 0.0, 0.0, -1.0, 0.0, 1.0, -3.01e-07, 0.0, 1.0, -3.01e-07, 0.0, 1.0, -3.01e-07, 0.0, 1.0, -3.01e-07, 0.0, -1.0, -1.204e-06, 0.0, -1.0, -1.204e-06, 0.0, -1.0, -1.204e-06, 0.0, -1.0, -1.204e-06, 0.0, 1.0, 1.575e-07, 0.0, 1.0, 1.575e-07, 0.0, 1.0, 1.575e-07, 0.0, 1.0, 1.575e-07, 0.0, 2.794e-07, -1.0, 0.0, 2.794e-07, -1.0, 0.0, 2.794e-07, -1.0, 0.0, 2.794e-07, -1.0, 0.0, 0.0, -1.0, 0.0, 0.0, -1.0, 0.0, 0.0, -1.0, 0.0, 0.0, -1.0, 0.0, 7.269e-08, -1.0, 2.203e-07, 7.269e-08, -1.0, 2.203e-07, 7.269e-08, -1.0, 2.203e-07, 7.269e-08, -1.0, 2.203e-07, -1.999e-07, 1.0, 1.101e-07, -1.999e-07, 1.0, 1.101e-07, -1.999e-07, 1.0, 1.101e-07, -1.999e-07, 1.0, 1.101e-07, 0.0, 1.0, 0.0, 0.0, 1.0, 0.0, 0.0, 1.0, 0.0, 0.0, 1.0, 0.0, 1.0, 2.186e-07, 0.0, 1.0, 2.186e-07, 0.0, 1.0, 2.186e-07, 0.0, 1.0, 2.186e-07, 0.0, 1.0, 8.912e-08, 0.0, 1.0, 8.912e-08, 0.0, 1.0, 8.912e-08, 0.0, 1.0, 8.912e-08, 0.0, -1.83e-07, 1.0, 9.337e-08, -1.83e-07, 1.0, 9.337e-08, -1.83e-07, 1.0, 9.337e-08, -1.83e-07, 1.0, 9.337e-08, -0.09801, -0.9952, 0.0, -0.09801, -0.9952, 0.0, -0.09801, -0.9952, 0.0, -0.09801, -0.9952, 0.0, -0.2903, -0.9569, -8.446e-07, -0.2903, -0.9569, -8.446e-07, -0.2903, -0.9569, -8.446e-07, -0.2903, -0.9569, -8.446e-07, -0.4714, -0.8819, -1.689e-06, -0.4714, -0.8819, -1.689e-06, -0.4714, -0.8819, -1.689e-06, -0.4714, -0.8819, -1.689e-06, -0.6344, -0.773, -4.223e-07, -0.6344, -0.773, -4.223e-07, -0.6344, -0.773, -4.223e-07, -0.6344, -0.773, -4.223e-07, -0.773, -0.6344, 0.0, -0.773, -0.6344, 0.0, -0.773, -0.6344, 0.0, -0.773, -0.6344, 0.0, -0.8819, -0.4714, 0.0, -0.8819, -0.4714, 0.0, -0.8819, -0.4714, 0.0, -0.8819, -0.4714, 0.0, -0.9569, -0.2903, 0.0, -0.9569, -0.2903, 0.0, -0.9569, -0.2903, 0.0, -0.9569, -0.2903, 0.0, -0.9952, -0.09802, 0.0, -0.9952, -0.09802, 0.0, -0.9952, -0.09802, 0.0, -0.9952, -0.09802, 0.0, -0.9952, 0.09802, 0.0, -0.9952, 0.09802, 0.0, -0.9952, 0.09802, 0.0, -0.9952, 0.09802, 0.0, -0.9569, 0.2903, 0.0, -0.9569, 0.2903, 0.0, -0.9569, 0.2903, 0.0, -0.9569, 0.2903, 0.0, -0.8819, 0.4714, 0.0, -0.8819, 0.4714, 0.0, -0.8819, 0.4714, 0.0, -0.8819, 0.4714, 0.0, -0.773, 0.6344, 0.0, -0.773, 0.6344, 0.0, -0.773, 0.6344, 0.0, -0.773, 0.6344, 0.0, -0.6344, 0.773, 4.223e-07, -0.6344, 0.773, 4.223e-07, -0.6344, 0.773, 4.223e-07, -0.6344, 0.773, 4.223e-07, -0.4714, 0.8819, 1.689e-06, -0.4714, 0.8819, 1.689e-06, -0.4714, 0.8819, 1.689e-06, -0.4714, 0.8819, 1.689e-06, -0.2903, 0.9569, 8.446e-07, -0.2903, 0.9569, 8.446e-07, -0.2903, 0.9569, 8.446e-07, -0.2903, 0.9569, 8.446e-07, -0.09802, 0.9952, 8.446e-07, -0.09802, 0.9952, 8.446e-07, -0.09802, 0.9952, 8.446e-07, -0.09802, 0.9952, 8.446e-07, 0.09802, 0.9952, 8.446e-07, 0.09802, 0.9952, 8.446e-07, 0.09802, 0.9952, 8.446e-07, 0.09802, 0.9952, 8.446e-07, 0.2903, 0.9569, 8.446e-07, 0.2903, 0.9569, 8.446e-07, 0.2903, 0.9569, 8.446e-07, 0.2903, 0.9569, 8.446e-07, 0.4714, 0.8819, 0.0, 0.4714, 0.8819, 0.0, 0.4714, 0.8819, 0.0, 0.4714, 0.8819, 0.0, 0.6344, 0.773, 0.0, 0.6344, 0.773, 0.0, 0.6344, 0.773, 0.0, 0.6344, 0.773, 0.0, 0.773, 0.6344, 0.0, 0.773, 0.6344, 0.0, 0.773, 0.6344, 0.0, 0.773, 0.6344, 0.0, 0.8819, 0.4714, 0.0, 0.8819, 0.4714, 0.0, 0.8819, 0.4714, 0.0, 0.8819, 0.4714, 0.0, 0.9569, 0.2903, 0.0, 0.9569, 0.2903, 0.0, 0.9569, 0.2903, 0.0, 0.9569, 0.2903, 0.0, 0.9952, 0.09801, 0.0, 0.9952, 0.09801, 0.0, 0.9952, 0.09801, 0.0, 0.9952, 0.09801, 0.0, 0.9952, -0.09801, 0.0, 0.9952, -0.09801, 0.0, 0.9952, -0.09801, 0.0, 0.9952, -0.09801, 0.0, 0.9569, -0.2903, 0.0, 0.9569, -0.2903, 0.0, 0.9569, -0.2903, 0.0, 0.9569, -0.2903, 0.0, 0.8819, -0.4714, 4.223e-07, 0.8819, -0.4714, 4.223e-07, 0.8819, -0.4714, 4.223e-07, 0.8819, -0.4714, 4.223e-07, 0.773, -0.6344, 0.0, 0.773, -0.6344, 0.0, 0.773, -0.6344, 0.0, 0.773, -0.6344, 0.0, 0.6344, -0.773, 0.0, 0.6344, -0.773, 0.0, 0.6344, -0.773, 0.0, 0.6344, -0.773, 0.0, 0.4714, -0.8819, -4.223e-07, 0.4714, -0.8819, -4.223e-07, 0.4714, -0.8819, -4.223e-07, 0.4714, -0.8819, -4.223e-07, 1.591e-07, 0.0, 1.0, 1.591e-07, 0.0, 1.0, 1.591e-07, 0.0, 1.0, 1.591e-07, 0.0, 1.0, 1.591e-07, 0.0, 1.0, 1.591e-07, 0.0, 1.0, 1.591e-07, 0.0, 1.0, 1.591e-07, 0.0, 1.0, 1.591e-07, 0.0, 1.0, 1.591e-07, 0.0, 1.0, 1.591e-07, 0.0, 1.0, 1.591e-07, 0.0, 1.0, 1.591e-07, 0.0, 1.0, 1.591e-07, 0.0, 1.0, 1.591e-07, 0.0, 1.0, 1.591e-07, 0.0, 1.0, 1.591e-07, 0.0, 1.0, 1.591e-07, 0.0, 1.0, 1.591e-07, 0.0, 1.0, 1.591e-07, 0.0, 1.0, 1.591e-07, 0.0, 1.0, 1.591e-07, 0.0, 1.0, 1.591e-07, 0.0, 1.0, 1.591e-07, 0.0, 1.0, 1.591e-07, 0.0, 1.0, 1.591e-07, 0.0, 1.0, 1.591e-07, 0.0, 1.0, 1.591e-07, 0.0, 1.0, 1.591e-07, 0.0, 1.0, 1.591e-07, 0.0, 1.0, 1.591e-07, 0.0, 1.0, 1.591e-07, 0.0, 1.0, 0.2903, -0.9569, -4.223e-07, 0.2903, -0.9569, -4.223e-07, 0.2903, -0.9569, -4.223e-07, 0.2903, -0.9569, -4.223e-07, 0.09802, -0.9952, 0.0, 0.09802, -0.9952, 0.0, 0.09802, -0.9952, 0.0, 0.09802, -0.9952, 0.0, 2.652e-07, 0.0, -1.0, 2.652e-07, 0.0, -1.0, 2.652e-07, 0.0, -1.0, 2.652e-07, 0.0, -1.0, 2.652e-07, 0.0, -1.0, 2.652e-07, 0.0, -1.0, 2.652e-07, 0.0, -1.0, 2.652e-07, 0.0, -1.0, 2.652e-07, 0.0, -1.0, 2.652e-07, 0.0, -1.0, 2.652e-07, 0.0, -1.0, 2.652e-07, 0.0, -1.0, 2.652e-07, 0.0, -1.0, 2.652e-07, 0.0, -1.0, 2.652e-07, 0.0, -1.0, 2.652e-07, 0.0, -1.0, 2.652e-07, 0.0, -1.0, 2.652e-07, 0.0, -1.0, 2.652e-07, 0.0, -1.0, 2.652e-07, 0.0, -1.0, 2.652e-07, 0.0, -1.0, 2.652e-07, 0.0, -1.0, 2.652e-07, 0.0, -1.0, 2.652e-07, 0.0, -1.0, 2.652e-07, 0.0, -1.0, 2.652e-07, 0.0, -1.0, 2.652e-07, 0.0, -1.0, 2.652e-07, 0.0, -1.0, 2.652e-07, 0.0, -1.0, 2.652e-07, 0.0, -1.0, 2.652e-07, 0.0, -1.0, 2.652e-07, 0.0, -1.0, -1.0, -1.204e-06, 0.0, -1.0, -1.204e-06, 0.0, -1.0, -1.204e-06, 0.0, -1.0, -1.204e-06, 0.0, 1.0, -3.01e-07, 0.0, 1.0, -3.01e-07, 0.0, 1.0, -3.01e-07, 0.0, 1.0, -3.01e-07, 0.0, 1.0, 2.58e-07, 0.0, 1.0, 2.58e-07, 0.0, 1.0, 2.58e-07, 0.0, 1.0, 2.58e-07, 0.0, 1.0, 0.0, 0.0, 1.0, 0.0, 0.0, 1.0, 0.0, 0.0, 1.0, 0.0, 0.0, -0.7071, 0.7071, 4.695e-07, -0.7071, 0.7071, 4.695e-07, -0.7071, 0.7071, 4.695e-07, -0.7071, 0.7071, 4.695e-07, 0.7071, -0.7071, -5.534e-07, 0.7071, -0.7071, -5.534e-07, 0.7071, -0.7071, -5.534e-07, 0.7071, -0.7071, -5.534e-07, -1.069e-08, 5.728e-08, 1.0, -1.069e-08, 5.728e-08, 1.0, -1.069e-08, 5.728e-08, 1.0, -1.069e-08, 5.728e-08, 1.0, -1.069e-08, 5.728e-08, 1.0, -1.069e-08, 5.728e-08, 1.0, -1.069e-08, 5.728e-08, 1.0, -1.069e-08, 5.728e-08, 1.0, -1.069e-08, 5.728e-08, 1.0, -1.069e-08, 5.728e-08, 1.0, -1.069e-08, 5.728e-08, 1.0, -1.069e-08, 5.728e-08, 1.0, -1.069e-08, 5.728e-08, 1.0, -1.069e-08, 5.728e-08, 1.0, -1.069e-08, 5.728e-08, 1.0, -1.069e-08, 5.728e-08, 1.0, -1.069e-08, 5.728e-08, 1.0, -1.069e-08, 5.728e-08, 1.0, -1.069e-08, 5.728e-08, 1.0, -1.069e-08, 5.728e-08, 1.0, -1.069e-08, 5.728e-08, 1.0, -1.069e-08, 5.728e-08, 1.0, -1.069e-08, 5.728e-08, 1.0, -1.069e-08, 5.728e-08, 1.0, -1.069e-08, 5.728e-08, 1.0, -1.069e-08, 5.728e-08, 1.0, -1.069e-08, 5.728e-08, 1.0, -1.069e-08, 5.728e-08, 1.0, -1.069e-08, 5.728e-08, 1.0, -1.069e-08, 5.728e-08, 1.0, -1.069e-08, 5.728e-08, 1.0, -1.069e-08, 5.728e-08, 1.0, -1.0, 0.0, 0.0, -1.0, 0.0, 0.0, -1.0, 0.0, 0.0, -1.0, 0.0, 0.0, -0.7071, -0.7071, 0.0, -0.7071, -0.7071, 0.0, -0.7071, -0.7071, 0.0, -0.7071, -0.7071, 0.0, 0.0, -1.0, 0.0, 0.0, -1.0, 0.0, 0.0, -1.0, 0.0, 0.0, -1.0, 0.0, -1.0, 0.0, 0.0, -1.0, 0.0, 0.0, -1.0, 0.0, 0.0, -1.0, 0.0, 0.0, 0.0, -1.0, 0.0, 0.0, -1.0, 0.0, 0.0, -1.0, 0.0, 0.0, -1.0, 0.0, 1.0, 5.322e-07, 0.0, 1.0, 5.322e-07, 0.0, 1.0, 5.322e-07, 0.0, 1.0, 5.322e-07, 0.0, -1.0, -3.925e-07, 0.0, -1.0, -3.925e-07, 0.0, -1.0, -3.925e-07, 0.0, -1.0, -3.925e-07, 0.0, -1.569e-07, 1.0, 0.0, -1.569e-07, 1.0, 0.0, -1.569e-07, 1.0, 0.0, -1.569e-07, 1.0, 0.0, 2.548e-15, -4.371e-08, -1.0, 2.548e-15, -4.371e-08, -1.0, 2.548e-15, -4.371e-08, -1.0, 2.548e-15, -4.371e-08, -1.0, 2.548e-15, -4.371e-08, -1.0, 2.548e-15, -4.371e-08, -1.0, 2.548e-15, -4.371e-08, -1.0, 2.548e-15, -4.371e-08, -1.0, 2.548e-15, -4.371e-08, -1.0, 2.548e-15, -4.371e-08, -1.0, 2.548e-15, -4.371e-08, -1.0, 2.548e-15, -4.371e-08, -1.0, 2.548e-15, -4.371e-08, -1.0, 2.548e-15, -4.371e-08, -1.0, 2.548e-15, -4.371e-08, -1.0, 2.548e-15, -4.371e-08, -1.0, 2.548e-15, -4.371e-08, -1.0, 2.548e-15, -4.371e-08, -1.0, 2.548e-15, -4.371e-08, -1.0, 2.548e-15, -4.371e-08, -1.0, 2.548e-15, -4.371e-08, -1.0, 2.548e-15, -4.371e-08, -1.0, 2.548e-15, -4.371e-08, -1.0, 2.548e-15, -4.371e-08, -1.0, 2.548e-15, -4.371e-08, -1.0, 2.548e-15, -4.371e-08, -1.0, 2.548e-15, -4.371e-08, -1.0, 2.548e-15, -4.371e-08, -1.0, 2.548e-15, -4.371e-08, -1.0, 2.548e-15, -4.371e-08, -1.0, 2.548e-15, -4.371e-08, -1.0, 2.548e-15, -4.371e-08, -1.0, -2.982e-07, 1.0, 0.0, -2.982e-07, 1.0, 0.0, -2.982e-07, 1.0, 0.0, -2.982e-07, 1.0, 0.0, -1.0, -3.041e-07, 0.0, -1.0, -3.041e-07, 0.0, -1.0, -3.041e-07, 0.0, -1.0, -3.041e-07, 0.0, 0.0, 6.386e-08, -1.0, 0.0, 6.386e-08, -1.0, 0.0, 6.386e-08, -1.0, 0.0, 6.386e-08, -1.0, 1.0, 6.082e-07, 3.625e-14, 1.0, 6.082e-07, 3.625e-14, 1.0, 6.082e-07, 3.625e-14, 1.0, 6.082e-07, 3.625e-14, 1.0, 1.204e-06, 0.0, 1.0, 1.204e-06, 0.0, 1.0, 1.204e-06, 0.0, 1.0, 1.204e-06, 0.0, -1.8e-07, 0.9957, 0.09279, -1.8e-07, 0.9957, 0.09279, -1.8e-07, 0.9957, 0.09279, -1.8e-07, 0.9957, 0.09279, -1.8e-07, 0.9957, 0.09279, -1.8e-07, 0.9957, 0.09279, -2.983e-07, 1.0, 0.0, -2.983e-07, 1.0, 0.0, -2.983e-07, 1.0, 0.0, -2.983e-07, 1.0, 0.0, 2.983e-07, -1.0, 0.0, 2.983e-07, -1.0, 0.0, 2.983e-07, -1.0, 0.0, 2.983e-07, -1.0, 0.0, 2.982e-07, -1.0, 0.0, 2.982e-07, -1.0, 0.0, 2.982e-07, -1.0, 0.0, 2.982e-07, -1.0, 0.0, -3.395e-09, 0.0, 1.0, -3.395e-09, 0.0, 1.0, -3.395e-09, 0.0, 1.0, -3.395e-09, 0.0, 1.0, -7.469e-09, 6.386e-08, -1.0, -7.469e-09, 6.386e-08, -1.0, -7.469e-09, 6.386e-08, -1.0, -7.469e-09, 6.386e-08, -1.0, 0.0, 6.386e-08, -1.0, 0.0, 6.386e-08, -1.0, 0.0, 6.386e-08, -1.0, 0.0, 6.386e-08, -1.0, 0.0, 5.893e-08, -1.0, 0.0, 5.893e-08, -1.0, 0.0, 5.893e-08, -1.0, 0.0, 5.893e-08, -1.0, 0.0, 5.893e-08, -1.0, 0.0, 5.893e-08, -1.0, 0.0, 5.893e-08, -1.0, 0.0, 5.893e-08, -1.0, 0.0, 5.893e-08, -1.0, 0.0, 5.893e-08, -1.0, 0.0, 5.893e-08, -1.0, 0.0, 5.893e-08, -1.0, 0.0, 5.893e-08, -1.0, 0.0, 5.893e-08, -1.0, 0.0, 5.893e-08, -1.0, 0.0, 5.893e-08, -1.0, 0.0, 5.893e-08, -1.0, 0.0, 5.893e-08, -1.0, 0.0, 5.893e-08, -1.0, 0.0, 5.893e-08, -1.0, 0.0, 5.893e-08, -1.0, 0.0, 5.893e-08, -1.0, 0.0, 5.893e-08, -1.0, 0.0, 5.893e-08, -1.0, 1.454e-07, -1.0, 0.0, 1.454e-07, -1.0, 0.0, 1.454e-07, -1.0, 0.0, 1.454e-07, -1.0, 0.0, 1.0, -3.041e-07, 0.0, 1.0, -3.041e-07, 0.0, 1.0, -3.041e-07, 0.0, 1.0, -3.041e-07, 0.0, 8.143e-07, -4.967e-08, -1.0, 8.143e-07, -4.967e-08, -1.0, 8.143e-07, -4.967e-08, -1.0, 8.143e-07, -4.967e-08, -1.0, -1.0, -2.075e-07, -7.489e-14, -1.0, -2.075e-07, -7.489e-14, -1.0, -2.075e-07, -7.489e-14, -1.0, -2.075e-07, -7.489e-14, 0.0, -1.0, 0.0, 0.0, -1.0, 0.0, 0.0, -1.0, 0.0, 0.0, -1.0, 0.0, 1.863e-07, -1.0, 0.0, 1.863e-07, -1.0, 0.0, 1.863e-07, -1.0, 0.0, 1.863e-07, -1.0, 0.0, 0.0, -1.0, 0.0, 0.0, -1.0, 0.0, 0.0, -1.0, 0.0, 0.0, -1.0, 0.0, 0.7071, 0.7071, 0.0, 0.7071, 0.7071, 0.0, 0.7071, 0.7071, 0.0, 0.7071, 0.7071, 0.0, 1.0, -2.357e-07, 0.0, 1.0, -2.357e-07, 0.0, 1.0, -2.357e-07, 0.0, 1.0, -2.357e-07, 0.0, -0.7071, -0.7071, 0.0, -0.7071, -0.7071, 0.0, -0.7071, -0.7071, 0.0, -0.7071, -0.7071, 0.0, -1.0, -7.563e-08, 0.0, -1.0, -7.563e-08, 0.0, -1.0, -7.563e-08, 0.0, -1.0, -7.563e-08, 0.0, -1.0, -1.705e-07, 0.0, -1.0, -1.705e-07, 0.0, -1.0, -1.705e-07, 0.0, -1.0, -1.705e-07, 0.0, -0.7071, 0.7071, 0.0, -0.7071, 0.7071, 0.0, -0.7071, 0.7071, 0.0, -0.7071, 0.7071, 0.0, -1.466e-07, 1.0, 0.0, -1.466e-07, 1.0, 0.0, -1.466e-07, 1.0, 0.0, -1.466e-07, 1.0, 0.0, -1.0, 8.426e-08, 0.0, -1.0, 8.426e-08, 0.0, -1.0, 8.426e-08, 0.0, -1.0, 8.426e-08, 0.0, 9.771e-08, -1.0, 0.0, 9.771e-08, -1.0, 0.0, 9.771e-08, -1.0, 0.0, 9.771e-08, -1.0, 0.0, 1.0, 2.022e-07, 8.827e-14, 1.0, 2.022e-07, 8.827e-14, 1.0, 2.022e-07, 8.827e-14, 1.0, 2.022e-07, 8.827e-14, -9.771e-08, 1.0, 0.0, -9.771e-08, 1.0, 0.0, -9.771e-08, 1.0, 0.0, -9.771e-08, 1.0, 0.0, 0.0, 9.934e-08, 1.0, 0.0, 9.934e-08, 1.0, 0.0, 9.934e-08, 1.0, 0.0, 9.934e-08, 1.0, 1.221e-07, -1.0, 0.0, 1.221e-07, -1.0, 0.0, 1.221e-07, -1.0, 0.0, 1.221e-07, -1.0, 0.0, 2.443e-07, -4.967e-08, -1.0, 2.443e-07, -4.967e-08, -1.0, 2.443e-07, -4.967e-08, -1.0, 2.443e-07, -4.967e-08, -1.0, 1.046e-07, -1.0, -1.867e-07, 1.046e-07, -1.0, -1.867e-07, 1.046e-07, -1.0, -1.867e-07, 1.046e-07, -1.0, -1.867e-07, 0.0, -1.0, 0.0, 0.0, -1.0, 0.0, 0.0, -1.0, 0.0, 0.0, -1.0, 0.0, -2.794e-07, 1.0, 0.0, -2.794e-07, 1.0, 0.0, -2.794e-07, 1.0, 0.0, -2.794e-07, 1.0, 0.0, -1.0, 8.426e-08, 0.0, -1.0, 8.426e-08, 0.0, -1.0, 8.426e-08, 0.0, -1.0, 8.426e-08, 0.0, -1.0, -3.041e-07, 0.0, -1.0, -3.041e-07, 0.0, -1.0, -3.041e-07, 0.0, -1.0, -3.041e-07, 0.0, 0.0, 1.0, 0.0, 0.0, 1.0, 0.0, 0.0, 1.0, 0.0, 0.0, 1.0, 0.0, -1.0, -1.106e-07, 0.0, -1.0, -1.106e-07, 0.0, -1.0, -1.106e-07, 0.0, -1.0, -1.106e-07, 0.0, 0.0, 1.0, 0.0, 0.0, 1.0, 0.0, 0.0, 1.0, 0.0, 0.0, 1.0, 0.0, 1.046e-07, -1.0, 0.0, 1.046e-07, -1.0, 0.0, 1.046e-07, -1.0, 0.0, 1.046e-07, -1.0, 0.0, -1.0, -3.041e-07, 0.0, -1.0, -3.041e-07, 0.0, -1.0, -3.041e-07, 0.0, -1.0, -3.041e-07, 0.0, 4.071e-07, 1.553e-13, -1.0, 4.071e-07, 1.553e-13, -1.0, 4.071e-07, 1.553e-13, -1.0, 4.071e-07, 1.553e-13, -1.0, 6.514e-07, -2.33e-13, -1.0, 6.514e-07, -2.33e-13, -1.0, 6.514e-07, -2.33e-13, -1.0, 6.514e-07, -2.33e-13, -1.0, 0.0, 1.0, 0.0, 0.0, 1.0, 0.0, 0.0, 1.0, 0.0, 0.0, 1.0, 0.0, 1.83e-07, -1.0, -4.668e-08, 1.83e-07, -1.0, -4.668e-08, 1.83e-07, -1.0, -4.668e-08, 1.83e-07, -1.0, -4.668e-08, 1.0, -2.357e-07, 0.0, 1.0, -2.357e-07, 0.0, 1.0, -2.357e-07, 0.0, 1.0, -2.357e-07, 0.0, -1.0, -2.164e-07, 0.0, -1.0, -2.164e-07, 0.0, -1.0, -2.164e-07, 0.0, -1.0, -2.164e-07, 0.0, -1.0, 0.0, 0.0, -1.0, 0.0, 0.0, -1.0, 0.0, 0.0, -1.0, 0.0, 0.0, 1.0, -3.01e-07, 0.0, 1.0, -3.01e-07, 0.0, 1.0, -3.01e-07, 0.0, 1.0, -3.01e-07, 0.0, -1.0, 0.0, 9.063e-15, -1.0, 0.0, 9.063e-15, -1.0, 0.0, 9.063e-15, -1.0, 0.0, 9.063e-15, 1.0, 3.121e-07, 0.0, 1.0, 3.121e-07, 0.0, 1.0, 3.121e-07, 0.0, 1.0, 3.121e-07, 0.0, -1.0, -2.475e-07, 0.0, -1.0, -2.475e-07, 0.0, -1.0, -2.475e-07, 0.0, -1.0, -2.475e-07, 0.0, 1.0, 4.538e-07, 2.977e-13, 1.0, 4.538e-07, 2.977e-13, 1.0, 4.538e-07, 2.977e-13, 1.0, 4.538e-07, 2.977e-13, -1.0, 3.041e-07, 0.0, -1.0, 3.041e-07, 0.0, -1.0, 3.041e-07, 0.0, -1.0, 3.041e-07, 0.0, 1.0, 2.186e-07, 0.0, 1.0, 2.186e-07, 0.0, 1.0, 2.186e-07, 0.0, 1.0, 2.186e-07, 0.0, -1.0, -3.825e-08, 0.0, -1.0, -3.825e-08, 0.0, -1.0, -3.825e-08, 0.0, -1.0, -3.825e-08, 0.0, 0.9957, 2.019e-07, 0.09279, 0.9957, 2.019e-07, 0.09279, 0.9957, 2.019e-07, 0.09279, 0.9957, 2.019e-07, 0.09279, 0.9957, 2.019e-07, 0.09279, 0.9957, 2.019e-07, 0.09279, 0.9957, 2.019e-07, 0.09279, 0.9957, 2.019e-07, 0.09279, 0.9957, 2.019e-07, 0.09279, 0.9957, 2.019e-07, 0.09279, 0.9957, 2.019e-07, 0.09279, 0.9957, 2.019e-07, 0.09279, 0.0, 5.557e-08, -1.0, 0.0, 5.557e-08, -1.0, 0.0, 5.557e-08, -1.0, 0.0, 5.557e-08, -1.0, 0.0, 5.557e-08, -1.0, 0.0, 5.557e-08, -1.0, 0.0, 5.557e-08, -1.0, 0.0, 5.557e-08, -1.0, -9.598e-10, 5.557e-08, -1.0, -9.598e-10, 5.557e-08, -1.0, -9.598e-10, 5.557e-08, -1.0, -9.598e-10, 5.557e-08, -1.0, -9.598e-10, 5.557e-08, -1.0, -9.598e-10, 5.557e-08, -1.0, -9.598e-10, 5.557e-08, -1.0, -9.598e-10, 5.557e-08, -1.0, 1.8e-07, -0.9957, 0.09279, 1.8e-07, -0.9957, 0.09279, 1.8e-07, -0.9957, 0.09279, 1.8e-07, -0.9957, 0.09279, 1.8e-07, -0.9957, 0.09279, 1.8e-07, -0.9957, 0.09279, 1.0, 2.661e-07, 0.0, 1.0, 2.661e-07, 0.0, 1.0, 2.661e-07, 0.0, 1.0, 2.661e-07, 0.0, 1.0, 3.041e-07, 0.0, 1.0, 3.041e-07, 0.0, 1.0, 3.041e-07, 0.0, 1.0, 3.041e-07, 0.0, -0.9957, -1.202e-07, 0.09279, -0.9957, -1.202e-07, 0.09279, -0.9957, -1.202e-07, 0.09279, -0.9957, -1.202e-07, 0.09279, -0.9957, -1.202e-07, 0.09279, -0.9957, -1.202e-07, 0.09279, -0.9957, -1.202e-07, 0.09279, -0.9957, -1.202e-07, 0.09279, -0.9957, -1.202e-07, 0.09279, -0.9957, -1.202e-07, 0.09279, -0.9957, -1.202e-07, 0.09279, -0.9957, -1.202e-07, 0.09279, -3.258e-08, -3.127e-08, -1.0, -3.258e-08, -3.127e-08, -1.0, -3.258e-08, -3.127e-08, -1.0, -3.258e-08, -3.127e-08, -1.0, -3.258e-08, -3.127e-08, -1.0, -3.258e-08, -3.127e-08, -1.0, -3.258e-08, -3.127e-08, -1.0, -3.258e-08, -3.127e-08, -1.0, -3.258e-08, -3.127e-08, -1.0, -3.258e-08, -3.127e-08, -1.0, -3.258e-08, -3.127e-08, -1.0, -3.258e-08, -3.127e-08, -1.0, -3.258e-08, -3.127e-08, -1.0, -3.258e-08, -3.127e-08, -1.0, -3.258e-08, -3.127e-08, -1.0, -3.258e-08, -3.127e-08, -1.0, -3.258e-08, -3.127e-08, -1.0, -3.258e-08, -3.127e-08, -1.0, -3.258e-08, -3.127e-08, -1.0, -3.258e-08, -3.127e-08, -1.0, -3.258e-08, -3.127e-08, -1.0, -3.258e-08, -3.127e-08, -1.0, -3.258e-08, -3.127e-08, -1.0, -3.258e-08, -3.127e-08, -1.0, -3.258e-08, -3.127e-08, -1.0, -3.258e-08, -3.127e-08, -1.0, -3.258e-08, -3.127e-08, -1.0, -3.258e-08, -3.127e-08, -1.0, -3.258e-08, -3.127e-08, -1.0, -3.258e-08, -3.127e-08, -1.0, -3.258e-08, -3.127e-08, -1.0, -3.258e-08, -3.127e-08, -1.0, 1.0, 1.642e-07, 0.0, 1.0, 1.642e-07, 0.0, 1.0, 1.642e-07, 0.0, 1.0, 1.642e-07, 0.0, -1.0, -1.397e-07, 0.0, -1.0, -1.397e-07, 0.0, -1.0, -1.397e-07, 0.0, -1.0, -1.397e-07, 0.0, 0.0, -4.371e-08, -1.0, 0.0, -4.371e-08, -1.0, 0.0, -4.371e-08, -1.0, 0.0, -4.371e-08, -1.0, 0.0, 1.0, 0.0, 0.0, 1.0, 0.0, 0.0, 1.0, 0.0, 0.0, 1.0, 0.0])] * 3)])

# ---- objects
ob_vishay_powerpak_1212_8_single = bpy.data.objects.new('Vishay_PowerPAK_1212-8_Single', me_vishay_powerpak_1212_8_single)

# ---- transforms, parenting, visibility, modifiers, constraints
ob_vishay_powerpak_1212_8_single.location = (0.0, 0.0, 0.0)
_m = ob_vishay_powerpak_1212_8_single.modifiers.new('Bevel', 'BEVEL')
_m.width = 0.003
_m.width_pct = 0.003
_m.segments = 3

# ---- collection membership
col_vishay_powerpak_1212_8_single.objects.link(ob_vishay_powerpak_1212_8_single)

# ---- scene / render settings (as saved in the file)
scene.frame_start = 1; scene.frame_end = 250; scene.frame_set(1)
scene.render.engine = 'BLENDER_EEVEE_NEXT'
scene.cycles.sampling_pattern = 'TABULATED_SOBOL'
scene.cycles.use_light_tree = False
scene.eevee.ray_tracing_options.trace_max_roughness = 0.0
scene.view_settings.view_transform = 'Filmic'
bpy.context.view_layer.update()

# ---- added for rendering (the .blend has no active camera and no usable light): camera, sun
cam_auto = bpy.data.cameras.new('AutoCamera')
cam_auto.lens = 50.0
cam_auto.sensor_width = 36.0
cam_auto.clip_end = 1000.0
ob_auto_camera = bpy.data.objects.new('AutoCamera', cam_auto)
scene.collection.objects.link(ob_auto_camera)
ob_auto_camera.location = (4.44162, -5.32995, 4.1158)
ob_auto_camera.rotation_euler = (1.09748, -7.21219e-08, 0.694738)
scene.camera = ob_auto_camera
light_auto_sun = bpy.data.lights.new('AutoSun', 'SUN')
light_auto_sun.energy = 3.0
light_auto_sun.angle = 0.0523599
ob_auto_sun = bpy.data.objects.new('AutoSun', light_auto_sun)
scene.collection.objects.link(ob_auto_sun)
ob_auto_sun.rotation_euler = (0.872665, 0.174533, 0.523599)
bpy.context.view_layer.update()
